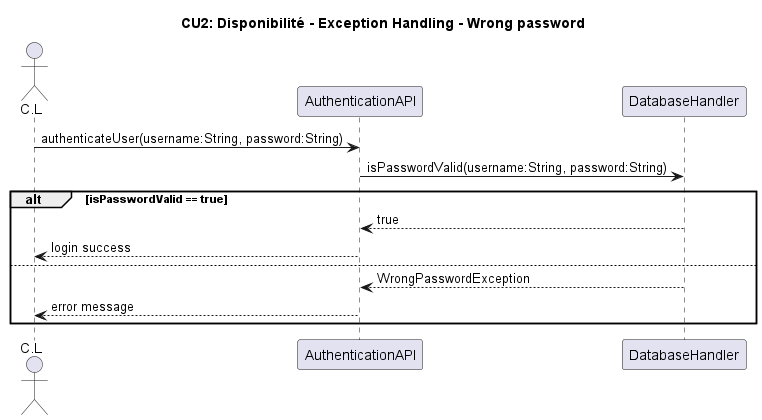

The diagram above was rendered by PlantUML. Its source (embedded in the PNG):
@startuml
actor C.L as CL
participant AuthenticationAPI as Auth
participant DatabaseHandler as DB

title CU2: Disponibilité - Exception Handling - Wrong password

CL -> Auth: authenticateUser(username:String, password:String)
Auth -> DB: isPasswordValid(username:String, password:String)
alt isPasswordValid == true
    DB --> Auth: true
    Auth --> CL: login success
else
    DB --> Auth: WrongPasswordException
    Auth --> CL: error message
end 
@enduml